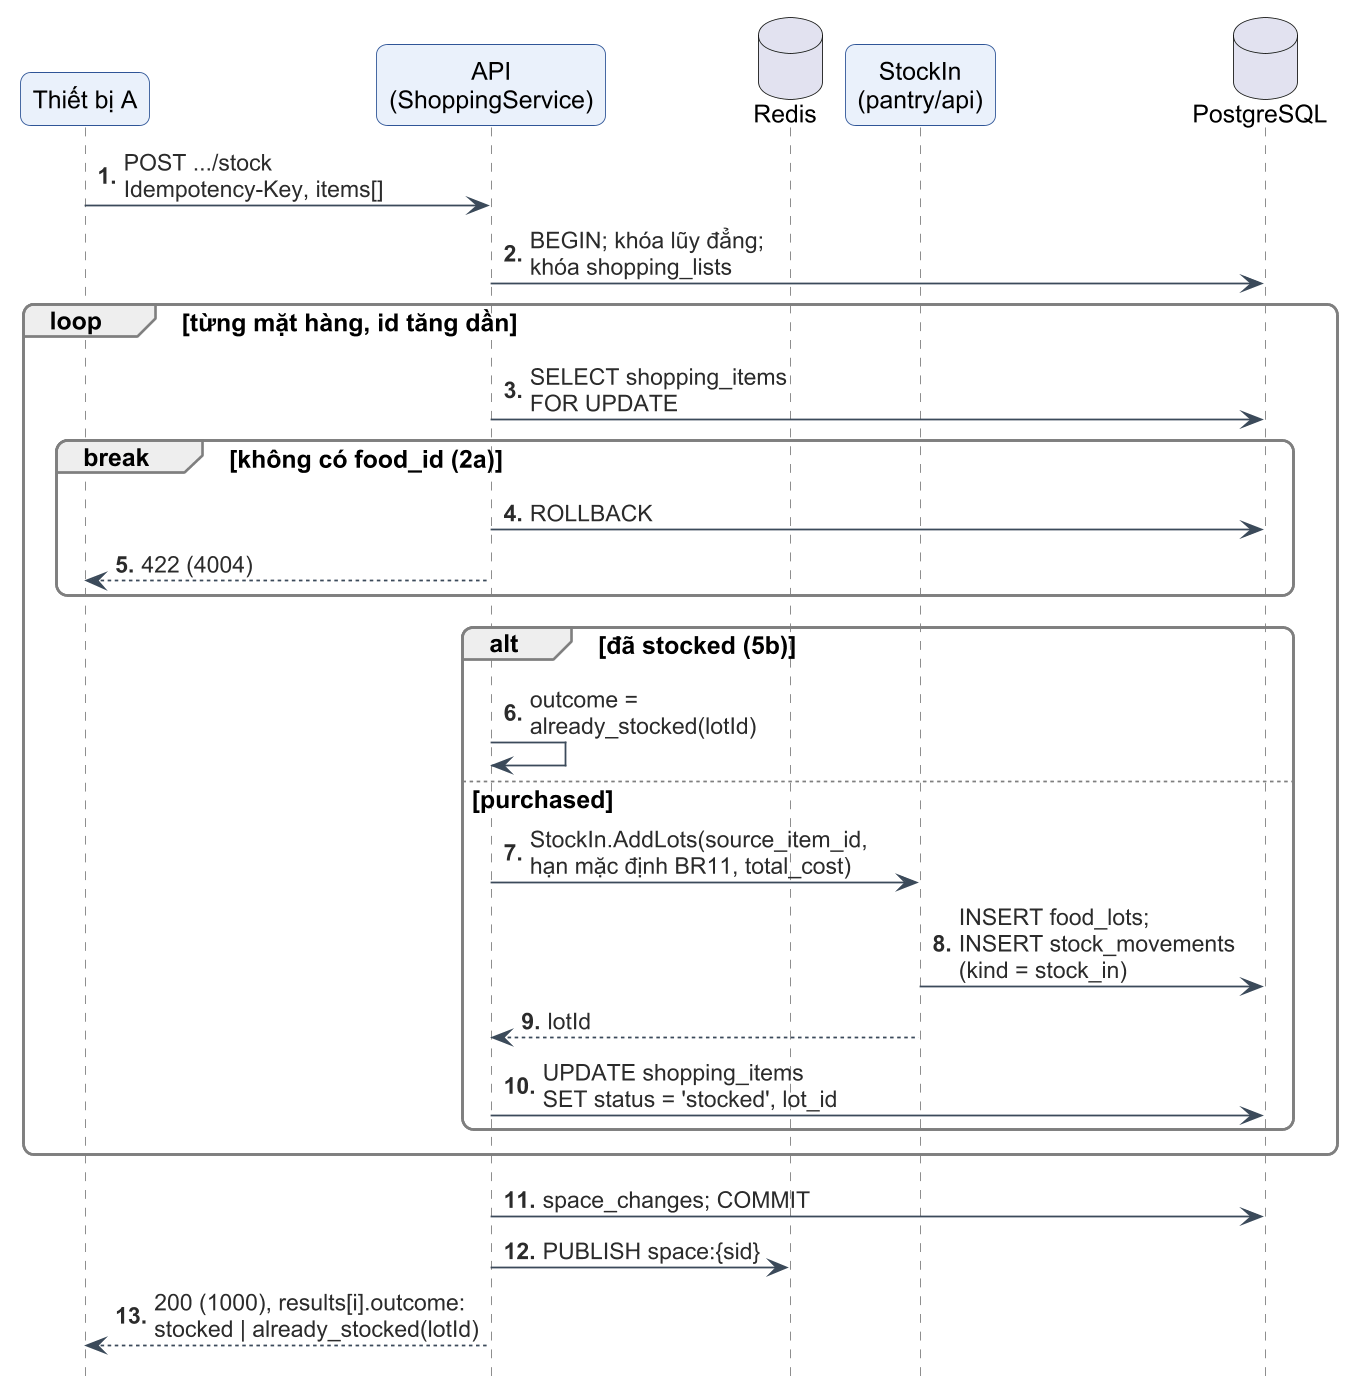

The diagram above was rendered by PlantUML. Its source (embedded in the PNG):
@startuml c3-15b-seq-nhap-tu
!include _style-c3.iuml
autonumber "<b>0."
hide footbox

participant "Thiết bị A" as A
participant "API\n(ShoppingService)" as API
database "Redis" as RD
participant "StockIn\n(pantry/api)" as SI
database "PostgreSQL" as DB

A -> API : POST .../stock\nIdempotency-Key, items[]
API -> DB : BEGIN; khóa lũy đẳng;\nkhóa shopping_lists
loop từng mặt hàng, id tăng dần
  API -> DB : SELECT shopping_items\nFOR UPDATE
  break không có food_id (2a)
    API -> DB : ROLLBACK
    API --> A : 422 (4004)
  end
  alt đã stocked (5b)
    API -> API : outcome =\nalready_stocked(lotId)
  else purchased
    API -> SI : StockIn.AddLots(source_item_id,\nhạn mặc định BR11, total_cost)
    SI -> DB : INSERT food_lots;\nINSERT stock_movements\n(kind = stock_in)
    SI --> API : lotId
    API -> DB : UPDATE shopping_items\nSET status = 'stocked', lot_id
  end
end
API -> DB : space_changes; COMMIT
API -> RD : PUBLISH space:{sid}
API --> A : 200 (1000), results[i].outcome:\nstocked | already_stocked(lotId)
@enduml